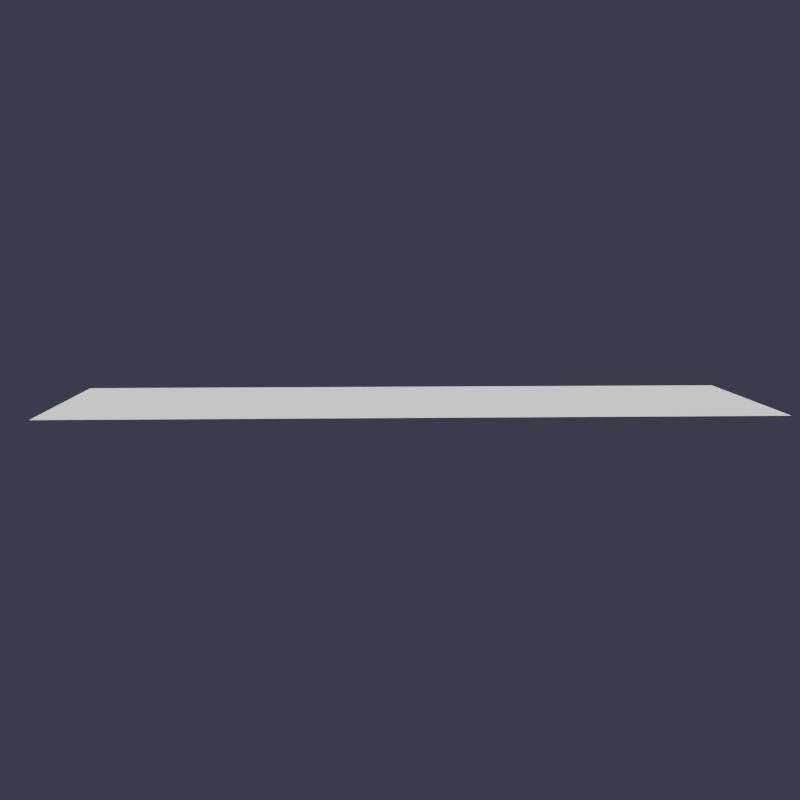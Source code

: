 # Source: hair_deform.blend  (saved by Blender 5.2.41; exported with 4.5.12 LTS)
import bpy
from mathutils import Matrix  # noqa: F401  (used for matrix-valued properties, if any)

bpy.ops.wm.read_factory_settings(use_empty=True)
scene = bpy.context.scene
scene.name = 'Scene'

# ---- materials (node trees are filled in below, after node groups)
mat_emittermat = bpy.data.materials.new('EmitterMat')
mat_hairmat = bpy.data.materials.new('HairMat')

# ---- material node trees
mat_emittermat.use_nodes = True; mat_emittermat.node_tree.nodes.clear()
_N = mat_emittermat.node_tree.nodes; _L = mat_emittermat.node_tree.links
n0 = _N.new('ShaderNodeOutputMaterial'); n0.name = 'Material Output'; n0.location = (200, 100)
n1 = _N.new('ShaderNodeEmission'); n1.name = 'Emission'; n1.location = (-200, 100)
_L.new(n1.outputs[0], n0.inputs[0])
n0.is_active_output = True
mat_hairmat.use_nodes = True; mat_hairmat.node_tree.nodes.clear()
_N = mat_hairmat.node_tree.nodes; _L = mat_hairmat.node_tree.links
n0 = _N.new('ShaderNodeOutputMaterial'); n0.name = 'Material Output'; n0.location = (200, 100)
n1 = _N.new('ShaderNodeEmission'); n1.name = 'Emission'; n1.location = (-200, 100)
n1.inputs[0].default_value = (1.0, 0.4317, 0.07566, 1.0)
_L.new(n1.outputs[0], n0.inputs[0])
n0.is_active_output = True

# ---- world
world_world = bpy.data.worlds.new('World'); scene.world = world_world
world_world.use_nodes = True; world_world.node_tree.nodes.clear()
_N = world_world.node_tree.nodes; _L = world_world.node_tree.links
n0 = _N.new('ShaderNodeBackground'); n0.name = 'Background'; n0.location = (-200, 100)
n0.inputs[0].default_value = (0.05, 0.05, 0.08, 1.0)
n1 = _N.new('ShaderNodeOutputWorld'); n1.name = 'World Output'; n1.location = (200, 100)
_L.new(n0.outputs[0], n1.inputs[0])
n1.is_active_output = True

# ---- cameras
cam_camera = bpy.data.cameras.new('Camera')

# ---- lights
light_light = bpy.data.lights.new('Light', 'SUN')
light_light.energy = 4.0

# ---- meshes
me_grid = bpy.data.meshes.new('Grid')
me_grid.from_pydata([(-0.5, -1.5, 0.0), (-0.4, -1.5, 0.0), (-0.3, -1.5, 0.0), (-0.2, -1.5, 0.0), (-0.1, -1.5, 0.0), (0.0, -1.5, 0.0), (0.1, -1.5, 0.0), (0.2, -1.5, 0.0), (0.3, -1.5, 0.0), (0.4, -1.5, 0.0), (0.5, -1.5, 0.0), (-0.5, -1.2, 0.0), (-0.4, -1.2, 0.0), (-0.3, -1.2, 0.0), (-0.2, -1.2, 0.0), (-0.1, -1.2, 0.0), (0.0, -1.2, 0.0), (0.1, -1.2, 0.0), (0.2, -1.2, 0.0), (0.3, -1.2, 0.0), (0.4, -1.2, 0.0), (0.5, -1.2, 0.0), (-0.5, -0.9, 0.0), (-0.4, -0.9, 0.0), (-0.3, -0.9, 0.0), (-0.2, -0.9, 0.0), (-0.1, -0.9, 0.0), (0.0, -0.9, 0.0), (0.1, -0.9, 0.0), (0.2, -0.9, 0.0), (0.3, -0.9, 0.0), (0.4, -0.9, 0.0), (0.5, -0.9, 0.0), (-0.5, -0.6, 0.0), (-0.4, -0.6, 0.0), (-0.3, -0.6, 0.0), (-0.2, -0.6, 0.0), (-0.1, -0.6, 0.0), (0.0, -0.6, 0.0), (0.1, -0.6, 0.0), (0.2, -0.6, 0.0), (0.3, -0.6, 0.0), (0.4, -0.6, 0.0), (0.5, -0.6, 0.0), (-0.5, -0.3, 0.0), (-0.4, -0.3, 0.0), (-0.3, -0.3, 0.0), (-0.2, -0.3, 0.0), (-0.1, -0.3, 0.0), (0.0, -0.3, 0.0), (0.1, -0.3, 0.0), (0.2, -0.3, 0.0), (0.3, -0.3, 0.0), (0.4, -0.3, 0.0), (0.5, -0.3, 0.0), (-0.5, 0.0, 0.0), (-0.4, 0.0, 0.0), (-0.3, 0.0, 0.0), (-0.2, 0.0, 0.0), (-0.1, 0.0, 0.0), (0.0, 0.0, 0.0), (0.1, 0.0, 0.0), (0.2, 0.0, 0.0), (0.3, 0.0, 0.0), (0.4, 0.0, 0.0), (0.5, 0.0, 0.0), (-0.5, 0.3, 0.0), (-0.4, 0.3, 0.0), (-0.3, 0.3, 0.0), (-0.2, 0.3, 0.0), (-0.1, 0.3, 0.0), (0.0, 0.3, 0.0), (0.1, 0.3, 0.0), (0.2, 0.3, 0.0), (0.3, 0.3, 0.0), (0.4, 0.3, 0.0), (0.5, 0.3, 0.0), (-0.5, 0.6, 0.0), (-0.4, 0.6, 0.0), (-0.3, 0.6, 0.0), (-0.2, 0.6, 0.0), (-0.1, 0.6, 0.0), (0.0, 0.6, 0.0), (0.1, 0.6, 0.0), (0.2, 0.6, 0.0), (0.3, 0.6, 0.0), (0.4, 0.6, 0.0), (0.5, 0.6, 0.0), (-0.5, 0.9, 0.0), (-0.4, 0.9, 0.0), (-0.3, 0.9, 0.0), (-0.2, 0.9, 0.0), (-0.1, 0.9, 0.0), (0.0, 0.9, 0.0), (0.1, 0.9, 0.0), (0.2, 0.9, 0.0), (0.3, 0.9, 0.0), (0.4, 0.9, 0.0), (0.5, 0.9, 0.0), (-0.5, 1.2, 0.0), (-0.4, 1.2, 0.0), (-0.3, 1.2, 0.0), (-0.2, 1.2, 0.0), (-0.1, 1.2, 0.0), (0.0, 1.2, 0.0), (0.1, 1.2, 0.0), (0.2, 1.2, 0.0), (0.3, 1.2, 0.0), (0.4, 1.2, 0.0), (0.5, 1.2, 0.0), (-0.5, 1.5, 0.0), (-0.4, 1.5, 0.0), (-0.3, 1.5, 0.0), (-0.2, 1.5, 0.0), (-0.1, 1.5, 0.0), (0.0, 1.5, 0.0), (0.1, 1.5, 0.0), (0.2, 1.5, 0.0), (0.3, 1.5, 0.0), (0.4, 1.5, 0.0), (0.5, 1.5, 0.0)], [], [(0, 1, 12, 11), (1, 2, 13, 12), (2, 3, 14, 13), (3, 4, 15, 14), (4, 5, 16, 15), (5, 6, 17, 16), (6, 7, 18, 17), (7, 8, 19, 18), (8, 9, 20, 19), (9, 10, 21, 20), (11, 12, 23, 22), (12, 13, 24, 23), (13, 14, 25, 24), (14, 15, 26, 25), (15, 16, 27, 26), (16, 17, 28, 27), (17, 18, 29, 28), (18, 19, 30, 29), (19, 20, 31, 30), (20, 21, 32, 31), (22, 23, 34, 33), (23, 24, 35, 34), (24, 25, 36, 35), (25, 26, 37, 36), (26, 27, 38, 37), (27, 28, 39, 38), (28, 29, 40, 39), (29, 30, 41, 40), (30, 31, 42, 41), (31, 32, 43, 42), (33, 34, 45, 44), (34, 35, 46, 45), (35, 36, 47, 46), (36, 37, 48, 47), (37, 38, 49, 48), (38, 39, 50, 49), (39, 40, 51, 50), (40, 41, 52, 51), (41, 42, 53, 52), (42, 43, 54, 53), (44, 45, 56, 55), (45, 46, 57, 56), (46, 47, 58, 57), (47, 48, 59, 58), (48, 49, 60, 59), (49, 50, 61, 60), (50, 51, 62, 61), (51, 52, 63, 62), (52, 53, 64, 63), (53, 54, 65, 64), (55, 56, 67, 66), (56, 57, 68, 67), (57, 58, 69, 68), (58, 59, 70, 69), (59, 60, 71, 70), (60, 61, 72, 71), (61, 62, 73, 72), (62, 63, 74, 73), (63, 64, 75, 74), (64, 65, 76, 75), (66, 67, 78, 77), (67, 68, 79, 78), (68, 69, 80, 79), (69, 70, 81, 80), (70, 71, 82, 81), (71, 72, 83, 82), (72, 73, 84, 83), (73, 74, 85, 84), (74, 75, 86, 85), (75, 76, 87, 86), (77, 78, 89, 88), (78, 79, 90, 89), (79, 80, 91, 90), (80, 81, 92, 91), (81, 82, 93, 92), (82, 83, 94, 93), (83, 84, 95, 94), (84, 85, 96, 95), (85, 86, 97, 96), (86, 87, 98, 97), (88, 89, 100, 99), (89, 90, 101, 100), (90, 91, 102, 101), (91, 92, 103, 102), (92, 93, 104, 103), (93, 94, 105, 104), (94, 95, 106, 105), (95, 96, 107, 106), (96, 97, 108, 107), (97, 98, 109, 108), (99, 100, 111, 110), (100, 101, 112, 111), (101, 102, 113, 112), (102, 103, 114, 113), (103, 104, 115, 114), (104, 105, 116, 115), (105, 106, 117, 116), (106, 107, 118, 117), (107, 108, 119, 118), (108, 109, 120, 119)])
_uv = me_grid.uv_layers.new(name='UVMap')
_uv.uv.foreach_set('vector', [0.0, 0.0, 0.1, 0.0, 0.1, 0.1, 0.0, 0.1, 0.1, 0.0, 0.2, 0.0, 0.2, 0.1, 0.1, 0.1, 0.2, 0.0, 0.3, 0.0, 0.3, 0.1, 0.2, 0.1, 0.3, 0.0, 0.4, 0.0, 0.4, 0.1, 0.3, 0.1, 0.4, 0.0, 0.5, 0.0, 0.5, 0.1, 0.4, 0.1, 0.5, 0.0, 0.6, 0.0, 0.6, 0.1, 0.5, 0.1, 0.6, 0.0, 0.7, 0.0, 0.7, 0.1, 0.6, 0.1, 0.7, 0.0, 0.8, 0.0, 0.8, 0.1, 0.7, 0.1, 0.8, 0.0, 0.9, 0.0, 0.9, 0.1, 0.8, 0.1, 0.9, 0.0, 1.0, 0.0, 1.0, 0.1, 0.9, 0.1, 0.0, 0.1, 0.1, 0.1, 0.1, 0.2, 0.0, 0.2, 0.1, 0.1, 0.2, 0.1, 0.2, 0.2, 0.1, 0.2, 0.2, 0.1, 0.3, 0.1, 0.3, 0.2, 0.2, 0.2, 0.3, 0.1, 0.4, 0.1, 0.4, 0.2, 0.3, 0.2, 0.4, 0.1, 0.5, 0.1, 0.5, 0.2, 0.4, 0.2, 0.5, 0.1, 0.6, 0.1, 0.6, 0.2, 0.5, 0.2, 0.6, 0.1, 0.7, 0.1, 0.7, 0.2, 0.6, 0.2, 0.7, 0.1, 0.8, 0.1, 0.8, 0.2, 0.7, 0.2, 0.8, 0.1, 0.9, 0.1, 0.9, 0.2, 0.8, 0.2, 0.9, 0.1, 1.0, 0.1, 1.0, 0.2, 0.9, 0.2, 0.0, 0.2, 0.1, 0.2, 0.1, 0.3, 0.0, 0.3, 0.1, 0.2, 0.2, 0.2, 0.2, 0.3, 0.1, 0.3, 0.2, 0.2, 0.3, 0.2, 0.3, 0.3, 0.2, 0.3, 0.3, 0.2, 0.4, 0.2, 0.4, 0.3, 0.3, 0.3, 0.4, 0.2, 0.5, 0.2, 0.5, 0.3, 0.4, 0.3, 0.5, 0.2, 0.6, 0.2, 0.6, 0.3, 0.5, 0.3, 0.6, 0.2, 0.7, 0.2, 0.7, 0.3, 0.6, 0.3, 0.7, 0.2, 0.8, 0.2, 0.8, 0.3, 0.7, 0.3, 0.8, 0.2, 0.9, 0.2, 0.9, 0.3, 0.8, 0.3, 0.9, 0.2, 1.0, 0.2, 1.0, 0.3, 0.9, 0.3, 0.0, 0.3, 0.1, 0.3, 0.1, 0.4, 0.0, 0.4, 0.1, 0.3, 0.2, 0.3, 0.2, 0.4, 0.1, 0.4, 0.2, 0.3, 0.3, 0.3, 0.3, 0.4, 0.2, 0.4, 0.3, 0.3, 0.4, 0.3, 0.4, 0.4, 0.3, 0.4, 0.4, 0.3, 0.5, 0.3, 0.5, 0.4, 0.4, 0.4, 0.5, 0.3, 0.6, 0.3, 0.6, 0.4, 0.5, 0.4, 0.6, 0.3, 0.7, 0.3, 0.7, 0.4, 0.6, 0.4, 0.7, 0.3, 0.8, 0.3, 0.8, 0.4, 0.7, 0.4, 0.8, 0.3, 0.9, 0.3, 0.9, 0.4, 0.8, 0.4, 0.9, 0.3, 1.0, 0.3, 1.0, 0.4, 0.9, 0.4, 0.0, 0.4, 0.1, 0.4, 0.1, 0.5, 0.0, 0.5, 0.1, 0.4, 0.2, 0.4, 0.2, 0.5, 0.1, 0.5, 0.2, 0.4, 0.3, 0.4, 0.3, 0.5, 0.2, 0.5, 0.3, 0.4, 0.4, 0.4, 0.4, 0.5, 0.3, 0.5, 0.4, 0.4, 0.5, 0.4, 0.5, 0.5, 0.4, 0.5, 0.5, 0.4, 0.6, 0.4, 0.6, 0.5, 0.5, 0.5, 0.6, 0.4, 0.7, 0.4, 0.7, 0.5, 0.6, 0.5, 0.7, 0.4, 0.8, 0.4, 0.8, 0.5, 0.7, 0.5, 0.8, 0.4, 0.9, 0.4, 0.9, 0.5, 0.8, 0.5, 0.9, 0.4, 1.0, 0.4, 1.0, 0.5, 0.9, 0.5, 0.0, 0.5, 0.1, 0.5, 0.1, 0.6, 0.0, 0.6, 0.1, 0.5, 0.2, 0.5, 0.2, 0.6, 0.1, 0.6, 0.2, 0.5, 0.3, 0.5, 0.3, 0.6, 0.2, 0.6, 0.3, 0.5, 0.4, 0.5, 0.4, 0.6, 0.3, 0.6, 0.4, 0.5, 0.5, 0.5, 0.5, 0.6, 0.4, 0.6, 0.5, 0.5, 0.6, 0.5, 0.6, 0.6, 0.5, 0.6, 0.6, 0.5, 0.7, 0.5, 0.7, 0.6, 0.6, 0.6, 0.7, 0.5, 0.8, 0.5, 0.8, 0.6, 0.7, 0.6, 0.8, 0.5, 0.9, 0.5, 0.9, 0.6, 0.8, 0.6, 0.9, 0.5, 1.0, 0.5, 1.0, 0.6, 0.9, 0.6, 0.0, 0.6, 0.1, 0.6, 0.1, 0.7, 0.0, 0.7, 0.1, 0.6, 0.2, 0.6, 0.2, 0.7, 0.1, 0.7, 0.2, 0.6, 0.3, 0.6, 0.3, 0.7, 0.2, 0.7, 0.3, 0.6, 0.4, 0.6, 0.4, 0.7, 0.3, 0.7, 0.4, 0.6, 0.5, 0.6, 0.5, 0.7, 0.4, 0.7, 0.5, 0.6, 0.6, 0.6, 0.6, 0.7, 0.5, 0.7, 0.6, 0.6, 0.7, 0.6, 0.7, 0.7, 0.6, 0.7, 0.7, 0.6, 0.8, 0.6, 0.8, 0.7, 0.7, 0.7, 0.8, 0.6, 0.9, 0.6, 0.9, 0.7, 0.8, 0.7, 0.9, 0.6, 1.0, 0.6, 1.0, 0.7, 0.9, 0.7, 0.0, 0.7, 0.1, 0.7, 0.1, 0.8, 0.0, 0.8, 0.1, 0.7, 0.2, 0.7, 0.2, 0.8, 0.1, 0.8, 0.2, 0.7, 0.3, 0.7, 0.3, 0.8, 0.2, 0.8, 0.3, 0.7, 0.4, 0.7, 0.4, 0.8, 0.3, 0.8, 0.4, 0.7, 0.5, 0.7, 0.5, 0.8, 0.4, 0.8, 0.5, 0.7, 0.6, 0.7, 0.6, 0.8, 0.5, 0.8, 0.6, 0.7, 0.7, 0.7, 0.7, 0.8, 0.6, 0.8, 0.7, 0.7, 0.8, 0.7, 0.8, 0.8, 0.7, 0.8, 0.8, 0.7, 0.9, 0.7, 0.9, 0.8, 0.8, 0.8, 0.9, 0.7, 1.0, 0.7, 1.0, 0.8, 0.9, 0.8, 0.0, 0.8, 0.1, 0.8, 0.1, 0.9, 0.0, 0.9, 0.1, 0.8, 0.2, 0.8, 0.2, 0.9, 0.1, 0.9, 0.2, 0.8, 0.3, 0.8, 0.3, 0.9, 0.2, 0.9, 0.3, 0.8, 0.4, 0.8, 0.4, 0.9, 0.3, 0.9, 0.4, 0.8, 0.5, 0.8, 0.5, 0.9, 0.4, 0.9, 0.5, 0.8, 0.6, 0.8, 0.6, 0.9, 0.5, 0.9, 0.6, 0.8, 0.7, 0.8, 0.7, 0.9, 0.6, 0.9, 0.7, 0.8, 0.8, 0.8, 0.8, 0.9, 0.7, 0.9, 0.8, 0.8, 0.9, 0.8, 0.9, 0.9, 0.8, 0.9, 0.9, 0.8, 1.0, 0.8, 1.0, 0.9, 0.9, 0.9, 0.0, 0.9, 0.1, 0.9, 0.1, 1.0, 0.0, 1.0, 0.1, 0.9, 0.2, 0.9, 0.2, 1.0, 0.1, 1.0, 0.2, 0.9, 0.3, 0.9, 0.3, 1.0, 0.2, 1.0, 0.3, 0.9, 0.4, 0.9, 0.4, 1.0, 0.3, 1.0, 0.4, 0.9, 0.5, 0.9, 0.5, 1.0, 0.4, 1.0, 0.5, 0.9, 0.6, 0.9, 0.6, 1.0, 0.5, 1.0, 0.6, 0.9, 0.7, 0.9, 0.7, 1.0, 0.6, 1.0, 0.7, 0.9, 0.8, 0.9, 0.8, 1.0, 0.7, 1.0, 0.8, 0.9, 0.9, 0.9, 0.9, 1.0, 0.8, 1.0, 0.9, 0.9, 1.0, 0.9, 1.0, 1.0, 0.9, 1.0])
me_grid.materials.append(mat_emittermat)
me_grid.materials.append(mat_hairmat)
me_grid.update()

# ---- objects
ob_emitter = bpy.data.objects.new('Emitter', me_grid)
ob_camera = bpy.data.objects.new('Camera', cam_camera)
ob_light = bpy.data.objects.new('Light', light_light)

# ---- transforms, parenting, visibility, modifiers, constraints
ob_emitter.location = (0.0, 0.0, 0.0)
ob_emitter.scale = (1.17, 1.17, 1.17)
_m = ob_emitter.modifiers.new('Bend', 'SIMPLE_DEFORM')
_m.deform_method = 'BEND'
_m.deform_axis = 'Z'
_m.factor = 0.0
_m.angle = 0.0
_m = ob_emitter.modifiers.new('Hair', 'PARTICLE_SYSTEM')
ob_camera.location = (5.635, -0.2663, 0.7632)
ob_camera.rotation_euler = (1.437, 2.74e-07, 1.532)
ob_light.location = (0.0, 0.0, 0.0)
ob_light.rotation_euler = (0.7854, 0.3491, 0.0)

# ---- collection membership
scene.collection.objects.link(ob_emitter)
scene.collection.objects.link(ob_camera)
scene.collection.objects.link(ob_light)

# ---- scene / render settings (as saved in the file)
scene.camera = ob_camera
scene.frame_start = 1; scene.frame_end = 2; scene.frame_set(1)
scene.render.engine = 'CYCLES'
scene.render.resolution_x = 160
scene.render.resolution_y = 160
scene.render.bake_bias = 0.0
scene.render.bake_samples = 0
scene.render.compositor_device = 'GPU'
scene.cycles.use_denoising = False
scene.cycles.samples = 64
scene.eevee.use_volume_custom_range = False
scene.eevee.fast_gi_thickness_near = 0.1
scene.eevee.fast_gi_thickness_far = 0.0
scene.eevee.ray_tracing_options.screen_trace_thickness = 0.1
bpy.context.view_layer.update()
